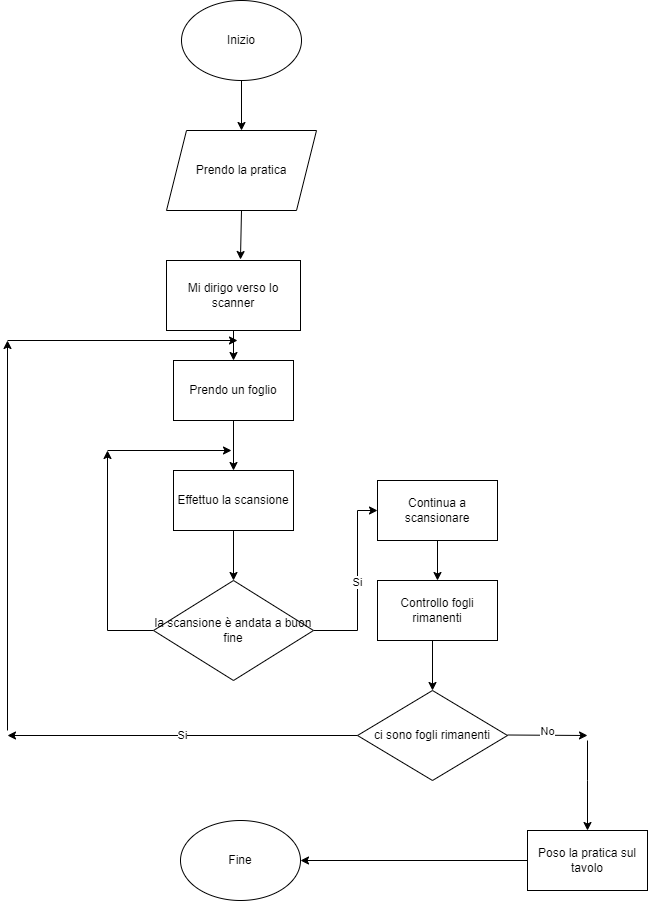

The diagram above was exported from draw.io. Its source (the exported page's mxGraphModel, read from the mxfile embedded in the PNG):
<mxGraphModel dx="1422" dy="762" grid="1" gridSize="10" guides="1" tooltips="1" connect="1" arrows="1" fold="1" page="1" pageScale="1" pageWidth="827" pageHeight="1169" math="0" shadow="0">
  <root>
    <mxCell id="0" />
    <mxCell id="1" parent="0" />
    <mxCell id="qafBxIGRyvyDUs3YZM9u-1" value="Inizio" style="ellipse;whiteSpace=wrap;html=1;" vertex="1" parent="1">
      <mxGeometry x="354" y="30" width="120" height="80" as="geometry" />
    </mxCell>
    <mxCell id="qafBxIGRyvyDUs3YZM9u-2" value="" style="endArrow=classic;html=1;rounded=0;exitX=0.5;exitY=1;exitDx=0;exitDy=0;" edge="1" parent="1" source="qafBxIGRyvyDUs3YZM9u-1">
      <mxGeometry width="50" height="50" relative="1" as="geometry">
        <mxPoint x="389" y="170" as="sourcePoint" />
        <mxPoint x="414" y="160" as="targetPoint" />
      </mxGeometry>
    </mxCell>
    <mxCell id="qafBxIGRyvyDUs3YZM9u-3" value="Prendo la pratica" style="shape=parallelogram;perimeter=parallelogramPerimeter;whiteSpace=wrap;html=1;fixedSize=1;" vertex="1" parent="1">
      <mxGeometry x="339" y="160" width="150" height="80" as="geometry" />
    </mxCell>
    <mxCell id="qafBxIGRyvyDUs3YZM9u-5" value="Mi dirigo verso lo scanner" style="rounded=0;whiteSpace=wrap;html=1;" vertex="1" parent="1">
      <mxGeometry x="339" y="290" width="134" height="70" as="geometry" />
    </mxCell>
    <mxCell id="qafBxIGRyvyDUs3YZM9u-6" value="" style="endArrow=classic;html=1;rounded=0;entryX=0.552;entryY=-0.014;entryDx=0;entryDy=0;entryPerimeter=0;exitX=0.5;exitY=1;exitDx=0;exitDy=0;" edge="1" parent="1" source="qafBxIGRyvyDUs3YZM9u-3" target="qafBxIGRyvyDUs3YZM9u-5">
      <mxGeometry width="50" height="50" relative="1" as="geometry">
        <mxPoint x="360" y="260" as="sourcePoint" />
        <mxPoint x="439" y="240" as="targetPoint" />
      </mxGeometry>
    </mxCell>
    <mxCell id="qafBxIGRyvyDUs3YZM9u-7" value="Effettuo la scansione" style="rounded=0;whiteSpace=wrap;html=1;" vertex="1" parent="1">
      <mxGeometry x="346" y="500" width="120" height="60" as="geometry" />
    </mxCell>
    <mxCell id="qafBxIGRyvyDUs3YZM9u-16" value="Si" style="edgeStyle=orthogonalEdgeStyle;rounded=0;orthogonalLoop=1;jettySize=auto;html=1;" edge="1" parent="1" source="qafBxIGRyvyDUs3YZM9u-9">
      <mxGeometry relative="1" as="geometry">
        <mxPoint x="550" y="540" as="targetPoint" />
        <Array as="points">
          <mxPoint x="530" y="540" />
        </Array>
      </mxGeometry>
    </mxCell>
    <mxCell id="qafBxIGRyvyDUs3YZM9u-44" style="edgeStyle=orthogonalEdgeStyle;rounded=0;orthogonalLoop=1;jettySize=auto;html=1;" edge="1" parent="1" source="qafBxIGRyvyDUs3YZM9u-9">
      <mxGeometry relative="1" as="geometry">
        <mxPoint x="280" y="480" as="targetPoint" />
      </mxGeometry>
    </mxCell>
    <mxCell id="qafBxIGRyvyDUs3YZM9u-9" value="la scansione è andata a buon fine" style="rhombus;whiteSpace=wrap;html=1;" vertex="1" parent="1">
      <mxGeometry x="326" y="610" width="160" height="100" as="geometry" />
    </mxCell>
    <mxCell id="qafBxIGRyvyDUs3YZM9u-10" value="" style="endArrow=classic;html=1;rounded=0;exitX=0.5;exitY=1;exitDx=0;exitDy=0;entryX=0.5;entryY=0;entryDx=0;entryDy=0;" edge="1" parent="1" source="qafBxIGRyvyDUs3YZM9u-7" target="qafBxIGRyvyDUs3YZM9u-9">
      <mxGeometry width="50" height="50" relative="1" as="geometry">
        <mxPoint x="390" y="510" as="sourcePoint" />
        <mxPoint x="440" y="460" as="targetPoint" />
      </mxGeometry>
    </mxCell>
    <mxCell id="qafBxIGRyvyDUs3YZM9u-24" value="Continua a scansionare" style="rounded=0;whiteSpace=wrap;html=1;" vertex="1" parent="1">
      <mxGeometry x="550" y="510" width="120" height="60" as="geometry" />
    </mxCell>
    <mxCell id="qafBxIGRyvyDUs3YZM9u-29" value="Controllo fogli rimanenti" style="rounded=0;whiteSpace=wrap;html=1;" vertex="1" parent="1">
      <mxGeometry x="550" y="610" width="120" height="60" as="geometry" />
    </mxCell>
    <mxCell id="qafBxIGRyvyDUs3YZM9u-30" value="" style="endArrow=classic;html=1;rounded=0;entryX=0.5;entryY=0;entryDx=0;entryDy=0;" edge="1" parent="1" source="qafBxIGRyvyDUs3YZM9u-24" target="qafBxIGRyvyDUs3YZM9u-29">
      <mxGeometry width="50" height="50" relative="1" as="geometry">
        <mxPoint x="590" y="610" as="sourcePoint" />
        <mxPoint x="640" y="560" as="targetPoint" />
      </mxGeometry>
    </mxCell>
    <mxCell id="qafBxIGRyvyDUs3YZM9u-31" value="ci sono fogli rimanenti" style="rhombus;whiteSpace=wrap;html=1;" vertex="1" parent="1">
      <mxGeometry x="530" y="720" width="150" height="90" as="geometry" />
    </mxCell>
    <mxCell id="qafBxIGRyvyDUs3YZM9u-32" value="" style="endArrow=classic;html=1;rounded=0;entryX=0.5;entryY=0;entryDx=0;entryDy=0;" edge="1" parent="1" target="qafBxIGRyvyDUs3YZM9u-31">
      <mxGeometry width="50" height="50" relative="1" as="geometry">
        <mxPoint x="605" y="670" as="sourcePoint" />
        <mxPoint x="570" y="610" as="targetPoint" />
      </mxGeometry>
    </mxCell>
    <mxCell id="qafBxIGRyvyDUs3YZM9u-34" value="Si" style="endArrow=classic;html=1;rounded=0;exitX=0;exitY=0.5;exitDx=0;exitDy=0;" edge="1" parent="1" source="qafBxIGRyvyDUs3YZM9u-31">
      <mxGeometry width="50" height="50" relative="1" as="geometry">
        <mxPoint x="530" y="770" as="sourcePoint" />
        <mxPoint x="180" y="765" as="targetPoint" />
      </mxGeometry>
    </mxCell>
    <mxCell id="qafBxIGRyvyDUs3YZM9u-35" value="No" style="endArrow=classic;html=1;rounded=0;" edge="1" parent="1">
      <mxGeometry y="5" width="50" height="50" relative="1" as="geometry">
        <mxPoint x="680" y="764.5" as="sourcePoint" />
        <mxPoint x="760" y="765" as="targetPoint" />
        <mxPoint y="1" as="offset" />
      </mxGeometry>
    </mxCell>
    <mxCell id="qafBxIGRyvyDUs3YZM9u-37" value="" style="endArrow=classic;html=1;rounded=0;entryX=0.5;entryY=0;entryDx=0;entryDy=0;" edge="1" parent="1" target="qafBxIGRyvyDUs3YZM9u-38">
      <mxGeometry width="50" height="50" relative="1" as="geometry">
        <mxPoint x="760" y="770" as="sourcePoint" />
        <mxPoint x="760" y="850" as="targetPoint" />
        <Array as="points">
          <mxPoint x="760" y="810" />
        </Array>
      </mxGeometry>
    </mxCell>
    <mxCell id="qafBxIGRyvyDUs3YZM9u-38" value="Poso la pratica sul tavolo" style="rounded=0;whiteSpace=wrap;html=1;" vertex="1" parent="1">
      <mxGeometry x="700" y="860" width="120" height="60" as="geometry" />
    </mxCell>
    <mxCell id="qafBxIGRyvyDUs3YZM9u-39" value="Prendo un foglio" style="rounded=0;whiteSpace=wrap;html=1;" vertex="1" parent="1">
      <mxGeometry x="346" y="390" width="120" height="60" as="geometry" />
    </mxCell>
    <mxCell id="qafBxIGRyvyDUs3YZM9u-40" value="" style="endArrow=classic;html=1;rounded=0;entryX=0.5;entryY=0;entryDx=0;entryDy=0;exitX=0.5;exitY=1;exitDx=0;exitDy=0;" edge="1" parent="1" source="qafBxIGRyvyDUs3YZM9u-5" target="qafBxIGRyvyDUs3YZM9u-39">
      <mxGeometry width="50" height="50" relative="1" as="geometry">
        <mxPoint x="390" y="380" as="sourcePoint" />
        <mxPoint x="440" y="330" as="targetPoint" />
      </mxGeometry>
    </mxCell>
    <mxCell id="qafBxIGRyvyDUs3YZM9u-41" value="" style="endArrow=classic;html=1;rounded=0;exitX=0.5;exitY=1;exitDx=0;exitDy=0;entryX=0.5;entryY=0;entryDx=0;entryDy=0;" edge="1" parent="1" source="qafBxIGRyvyDUs3YZM9u-39" target="qafBxIGRyvyDUs3YZM9u-7">
      <mxGeometry width="50" height="50" relative="1" as="geometry">
        <mxPoint x="390" y="500" as="sourcePoint" />
        <mxPoint x="450" y="480" as="targetPoint" />
      </mxGeometry>
    </mxCell>
    <mxCell id="qafBxIGRyvyDUs3YZM9u-47" value="" style="endArrow=classic;html=1;rounded=0;" edge="1" parent="1">
      <mxGeometry width="50" height="50" relative="1" as="geometry">
        <mxPoint x="280" y="480" as="sourcePoint" />
        <mxPoint x="404" y="480" as="targetPoint" />
      </mxGeometry>
    </mxCell>
    <mxCell id="qafBxIGRyvyDUs3YZM9u-48" value="" style="endArrow=classic;html=1;rounded=0;" edge="1" parent="1">
      <mxGeometry width="50" height="50" relative="1" as="geometry">
        <mxPoint x="180" y="760" as="sourcePoint" />
        <mxPoint x="180" y="370" as="targetPoint" />
      </mxGeometry>
    </mxCell>
    <mxCell id="qafBxIGRyvyDUs3YZM9u-49" value="" style="endArrow=classic;html=1;rounded=0;" edge="1" parent="1">
      <mxGeometry width="50" height="50" relative="1" as="geometry">
        <mxPoint x="180" y="370" as="sourcePoint" />
        <mxPoint x="410" y="370" as="targetPoint" />
      </mxGeometry>
    </mxCell>
    <mxCell id="qafBxIGRyvyDUs3YZM9u-50" value="Fine" style="ellipse;whiteSpace=wrap;html=1;" vertex="1" parent="1">
      <mxGeometry x="353" y="850" width="120" height="80" as="geometry" />
    </mxCell>
    <mxCell id="qafBxIGRyvyDUs3YZM9u-51" value="" style="endArrow=classic;html=1;rounded=0;entryX=1;entryY=0.5;entryDx=0;entryDy=0;exitX=0;exitY=0.5;exitDx=0;exitDy=0;" edge="1" parent="1" source="qafBxIGRyvyDUs3YZM9u-38" target="qafBxIGRyvyDUs3YZM9u-50">
      <mxGeometry width="50" height="50" relative="1" as="geometry">
        <mxPoint x="670" y="890" as="sourcePoint" />
        <mxPoint x="720" y="840" as="targetPoint" />
      </mxGeometry>
    </mxCell>
  </root>
</mxGraphModel>